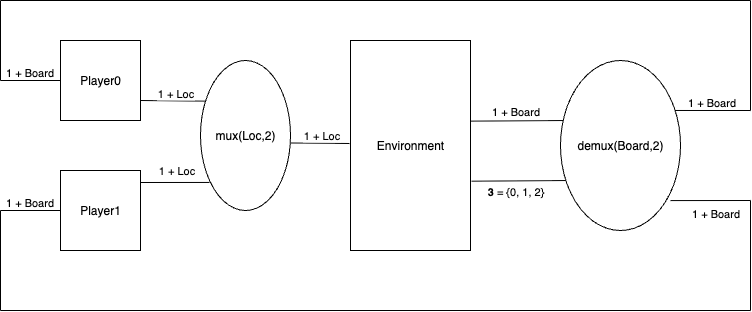

The diagram above was exported from draw.io. Its source (the exported page's mxGraphModel, read from the mxfile embedded in the PNG):
<mxGraphModel dx="1002" dy="940" grid="1" gridSize="10" guides="1" tooltips="1" connect="1" arrows="1" fold="1" page="1" pageScale="1" pageWidth="1100" pageHeight="1700" math="0" shadow="0">
  <root>
    <mxCell id="0" />
    <mxCell id="1" parent="0" />
    <mxCell id="jVBMLtscBEM3OXXfgbqj-1" value="Player0" style="whiteSpace=wrap;html=1;aspect=fixed;" parent="1" vertex="1">
      <mxGeometry x="100" y="240" width="80" height="80" as="geometry" />
    </mxCell>
    <mxCell id="jVBMLtscBEM3OXXfgbqj-2" value="Player1" style="whiteSpace=wrap;html=1;aspect=fixed;" parent="1" vertex="1">
      <mxGeometry x="100" y="370" width="80" height="80" as="geometry" />
    </mxCell>
    <mxCell id="jVBMLtscBEM3OXXfgbqj-3" value="mux(Loc,2)" style="ellipse;whiteSpace=wrap;html=1;" parent="1" vertex="1">
      <mxGeometry x="240" y="260" width="90" height="150" as="geometry" />
    </mxCell>
    <mxCell id="jVBMLtscBEM3OXXfgbqj-4" value="" style="endArrow=none;html=1;rounded=0;entryX=0.1;entryY=0.813;entryDx=0;entryDy=0;entryPerimeter=0;" parent="1" target="jVBMLtscBEM3OXXfgbqj-3" edge="1">
      <mxGeometry width="50" height="50" relative="1" as="geometry">
        <mxPoint x="180" y="382" as="sourcePoint" />
        <mxPoint x="490" y="470" as="targetPoint" />
      </mxGeometry>
    </mxCell>
    <mxCell id="jVBMLtscBEM3OXXfgbqj-5" value="1 + Loc" style="edgeLabel;html=1;align=center;verticalAlign=middle;resizable=0;points=[];" parent="jVBMLtscBEM3OXXfgbqj-4" vertex="1" connectable="0">
      <mxGeometry x="0.0378" y="2" relative="1" as="geometry">
        <mxPoint y="-10" as="offset" />
      </mxGeometry>
    </mxCell>
    <mxCell id="jVBMLtscBEM3OXXfgbqj-6" value="" style="endArrow=none;html=1;rounded=0;exitX=1;exitY=0.75;exitDx=0;exitDy=0;entryX=0.052;entryY=0.271;entryDx=0;entryDy=0;entryPerimeter=0;" parent="1" source="jVBMLtscBEM3OXXfgbqj-1" target="jVBMLtscBEM3OXXfgbqj-3" edge="1">
      <mxGeometry width="50" height="50" relative="1" as="geometry">
        <mxPoint x="440" y="520" as="sourcePoint" />
        <mxPoint x="490" y="470" as="targetPoint" />
      </mxGeometry>
    </mxCell>
    <mxCell id="jVBMLtscBEM3OXXfgbqj-7" value="1 + Loc" style="edgeLabel;html=1;align=center;verticalAlign=bottom;resizable=0;points=[];labelPosition=center;verticalLabelPosition=top;" parent="jVBMLtscBEM3OXXfgbqj-6" vertex="1" connectable="0">
      <mxGeometry x="0.0808" y="-1" relative="1" as="geometry">
        <mxPoint as="offset" />
      </mxGeometry>
    </mxCell>
    <mxCell id="jVBMLtscBEM3OXXfgbqj-9" value="Environment" style="rounded=0;whiteSpace=wrap;html=1;" parent="1" vertex="1">
      <mxGeometry x="390" y="240" width="120" height="210" as="geometry" />
    </mxCell>
    <mxCell id="jVBMLtscBEM3OXXfgbqj-10" value="" style="endArrow=none;html=1;rounded=0;exitX=1.011;exitY=0.55;exitDx=0;exitDy=0;exitPerimeter=0;" parent="1" source="jVBMLtscBEM3OXXfgbqj-3" edge="1">
      <mxGeometry width="50" height="50" relative="1" as="geometry">
        <mxPoint x="670" y="410" as="sourcePoint" />
        <mxPoint x="389" y="343" as="targetPoint" />
      </mxGeometry>
    </mxCell>
    <mxCell id="jVBMLtscBEM3OXXfgbqj-14" value="1 + Loc" style="edgeLabel;html=1;align=center;verticalAlign=bottom;resizable=0;points=[];labelPosition=center;verticalLabelPosition=top;" parent="jVBMLtscBEM3OXXfgbqj-10" vertex="1" connectable="0">
      <mxGeometry x="0.0281" relative="1" as="geometry">
        <mxPoint as="offset" />
      </mxGeometry>
    </mxCell>
    <mxCell id="jVBMLtscBEM3OXXfgbqj-15" value="" style="endArrow=none;html=1;rounded=0;exitX=1.003;exitY=0.384;exitDx=0;exitDy=0;exitPerimeter=0;entryX=0.038;entryY=0.353;entryDx=0;entryDy=0;entryPerimeter=0;" parent="1" source="jVBMLtscBEM3OXXfgbqj-9" target="jVBMLtscBEM3OXXfgbqj-19" edge="1">
      <mxGeometry width="50" height="50" relative="1" as="geometry">
        <mxPoint x="670" y="390" as="sourcePoint" />
        <mxPoint x="600" y="321" as="targetPoint" />
      </mxGeometry>
    </mxCell>
    <mxCell id="jVBMLtscBEM3OXXfgbqj-18" value="1 + Board" style="edgeLabel;html=1;align=center;verticalAlign=bottom;resizable=0;points=[];labelPosition=center;verticalLabelPosition=top;" parent="jVBMLtscBEM3OXXfgbqj-15" vertex="1" connectable="0">
      <mxGeometry x="-0.0606" y="-2" relative="1" as="geometry">
        <mxPoint y="-3" as="offset" />
      </mxGeometry>
    </mxCell>
    <mxCell id="jVBMLtscBEM3OXXfgbqj-16" value="" style="endArrow=none;html=1;rounded=0;exitX=1.01;exitY=0.67;exitDx=0;exitDy=0;exitPerimeter=0;entryX=0.054;entryY=0.706;entryDx=0;entryDy=0;entryPerimeter=0;" parent="1" source="jVBMLtscBEM3OXXfgbqj-9" target="jVBMLtscBEM3OXXfgbqj-19" edge="1">
      <mxGeometry width="50" height="50" relative="1" as="geometry">
        <mxPoint x="670" y="390" as="sourcePoint" />
        <mxPoint x="600" y="380" as="targetPoint" />
      </mxGeometry>
    </mxCell>
    <mxCell id="jVBMLtscBEM3OXXfgbqj-17" value="&lt;b&gt;3&lt;/b&gt; = {0, 1, 2}" style="edgeLabel;html=1;align=center;verticalAlign=top;resizable=0;points=[];labelPosition=center;verticalLabelPosition=bottom;" parent="jVBMLtscBEM3OXXfgbqj-16" vertex="1" connectable="0">
      <mxGeometry x="-0.1062" y="2" relative="1" as="geometry">
        <mxPoint as="offset" />
      </mxGeometry>
    </mxCell>
    <mxCell id="jVBMLtscBEM3OXXfgbqj-19" value="demux(Board,2)" style="ellipse;whiteSpace=wrap;html=1;" parent="1" vertex="1">
      <mxGeometry x="600" y="260" width="120" height="170" as="geometry" />
    </mxCell>
    <mxCell id="jVBMLtscBEM3OXXfgbqj-21" value="" style="endArrow=none;html=1;rounded=0;exitX=0.953;exitY=0.294;exitDx=0;exitDy=0;exitPerimeter=0;" parent="1" source="jVBMLtscBEM3OXXfgbqj-19" edge="1">
      <mxGeometry width="50" height="50" relative="1" as="geometry">
        <mxPoint x="390" y="360" as="sourcePoint" />
        <mxPoint x="790" y="310" as="targetPoint" />
      </mxGeometry>
    </mxCell>
    <mxCell id="jVBMLtscBEM3OXXfgbqj-22" value="1 + Board" style="edgeLabel;html=1;align=center;verticalAlign=bottom;resizable=0;points=[];labelPosition=center;verticalLabelPosition=top;" parent="jVBMLtscBEM3OXXfgbqj-21" vertex="1" connectable="0">
      <mxGeometry x="-0.0551" relative="1" as="geometry">
        <mxPoint as="offset" />
      </mxGeometry>
    </mxCell>
    <mxCell id="jVBMLtscBEM3OXXfgbqj-23" value="" style="endArrow=none;html=1;rounded=0;exitX=0.917;exitY=0.824;exitDx=0;exitDy=0;exitPerimeter=0;" parent="1" source="jVBMLtscBEM3OXXfgbqj-19" edge="1">
      <mxGeometry width="50" height="50" relative="1" as="geometry">
        <mxPoint x="710" y="400" as="sourcePoint" />
        <mxPoint x="790" y="400" as="targetPoint" />
      </mxGeometry>
    </mxCell>
    <mxCell id="jVBMLtscBEM3OXXfgbqj-24" value="1 + Board" style="edgeLabel;html=1;align=center;verticalAlign=top;resizable=0;points=[];labelPosition=center;verticalLabelPosition=bottom;" parent="jVBMLtscBEM3OXXfgbqj-23" vertex="1" connectable="0">
      <mxGeometry x="0.0996" relative="1" as="geometry">
        <mxPoint as="offset" />
      </mxGeometry>
    </mxCell>
    <mxCell id="jVBMLtscBEM3OXXfgbqj-25" value="" style="endArrow=none;html=1;rounded=0;" parent="1" edge="1">
      <mxGeometry width="50" height="50" relative="1" as="geometry">
        <mxPoint x="790" y="310" as="sourcePoint" />
        <mxPoint x="790" y="200" as="targetPoint" />
      </mxGeometry>
    </mxCell>
    <mxCell id="jVBMLtscBEM3OXXfgbqj-26" value="" style="endArrow=none;html=1;rounded=0;" parent="1" edge="1">
      <mxGeometry width="50" height="50" relative="1" as="geometry">
        <mxPoint x="790" y="200" as="sourcePoint" />
        <mxPoint x="40" y="200" as="targetPoint" />
      </mxGeometry>
    </mxCell>
    <mxCell id="jVBMLtscBEM3OXXfgbqj-27" value="" style="endArrow=none;html=1;rounded=0;" parent="1" edge="1">
      <mxGeometry width="50" height="50" relative="1" as="geometry">
        <mxPoint x="40" y="280" as="sourcePoint" />
        <mxPoint x="40" y="200" as="targetPoint" />
      </mxGeometry>
    </mxCell>
    <mxCell id="jVBMLtscBEM3OXXfgbqj-28" value="" style="endArrow=none;html=1;rounded=0;exitX=0;exitY=0.5;exitDx=0;exitDy=0;" parent="1" source="jVBMLtscBEM3OXXfgbqj-1" edge="1">
      <mxGeometry width="50" height="50" relative="1" as="geometry">
        <mxPoint x="210" y="370" as="sourcePoint" />
        <mxPoint x="40" y="280" as="targetPoint" />
      </mxGeometry>
    </mxCell>
    <mxCell id="jVBMLtscBEM3OXXfgbqj-29" value="1 + Board" style="edgeLabel;html=1;align=center;verticalAlign=bottom;resizable=0;points=[];labelPosition=center;verticalLabelPosition=top;" parent="jVBMLtscBEM3OXXfgbqj-28" vertex="1" connectable="0">
      <mxGeometry x="0.0733" relative="1" as="geometry">
        <mxPoint as="offset" />
      </mxGeometry>
    </mxCell>
    <mxCell id="jVBMLtscBEM3OXXfgbqj-31" value="" style="endArrow=none;html=1;rounded=0;" parent="1" edge="1">
      <mxGeometry width="50" height="50" relative="1" as="geometry">
        <mxPoint x="790" y="510" as="sourcePoint" />
        <mxPoint x="790" y="400" as="targetPoint" />
      </mxGeometry>
    </mxCell>
    <mxCell id="jVBMLtscBEM3OXXfgbqj-32" value="" style="endArrow=none;html=1;rounded=0;" parent="1" edge="1">
      <mxGeometry width="50" height="50" relative="1" as="geometry">
        <mxPoint x="790" y="510" as="sourcePoint" />
        <mxPoint x="40" y="510" as="targetPoint" />
      </mxGeometry>
    </mxCell>
    <mxCell id="jVBMLtscBEM3OXXfgbqj-33" value="" style="endArrow=none;html=1;rounded=0;" parent="1" edge="1">
      <mxGeometry width="50" height="50" relative="1" as="geometry">
        <mxPoint x="40" y="510" as="sourcePoint" />
        <mxPoint x="40" y="410" as="targetPoint" />
      </mxGeometry>
    </mxCell>
    <mxCell id="jVBMLtscBEM3OXXfgbqj-35" value="" style="endArrow=none;html=1;rounded=0;exitX=0;exitY=0.5;exitDx=0;exitDy=0;" parent="1" edge="1">
      <mxGeometry width="50" height="50" relative="1" as="geometry">
        <mxPoint x="100" y="410" as="sourcePoint" />
        <mxPoint x="40" y="410" as="targetPoint" />
      </mxGeometry>
    </mxCell>
    <mxCell id="jVBMLtscBEM3OXXfgbqj-36" value="1 + Board" style="edgeLabel;html=1;align=center;verticalAlign=bottom;resizable=0;points=[];labelPosition=center;verticalLabelPosition=top;" parent="jVBMLtscBEM3OXXfgbqj-35" vertex="1" connectable="0">
      <mxGeometry x="0.0733" relative="1" as="geometry">
        <mxPoint as="offset" />
      </mxGeometry>
    </mxCell>
  </root>
</mxGraphModel>